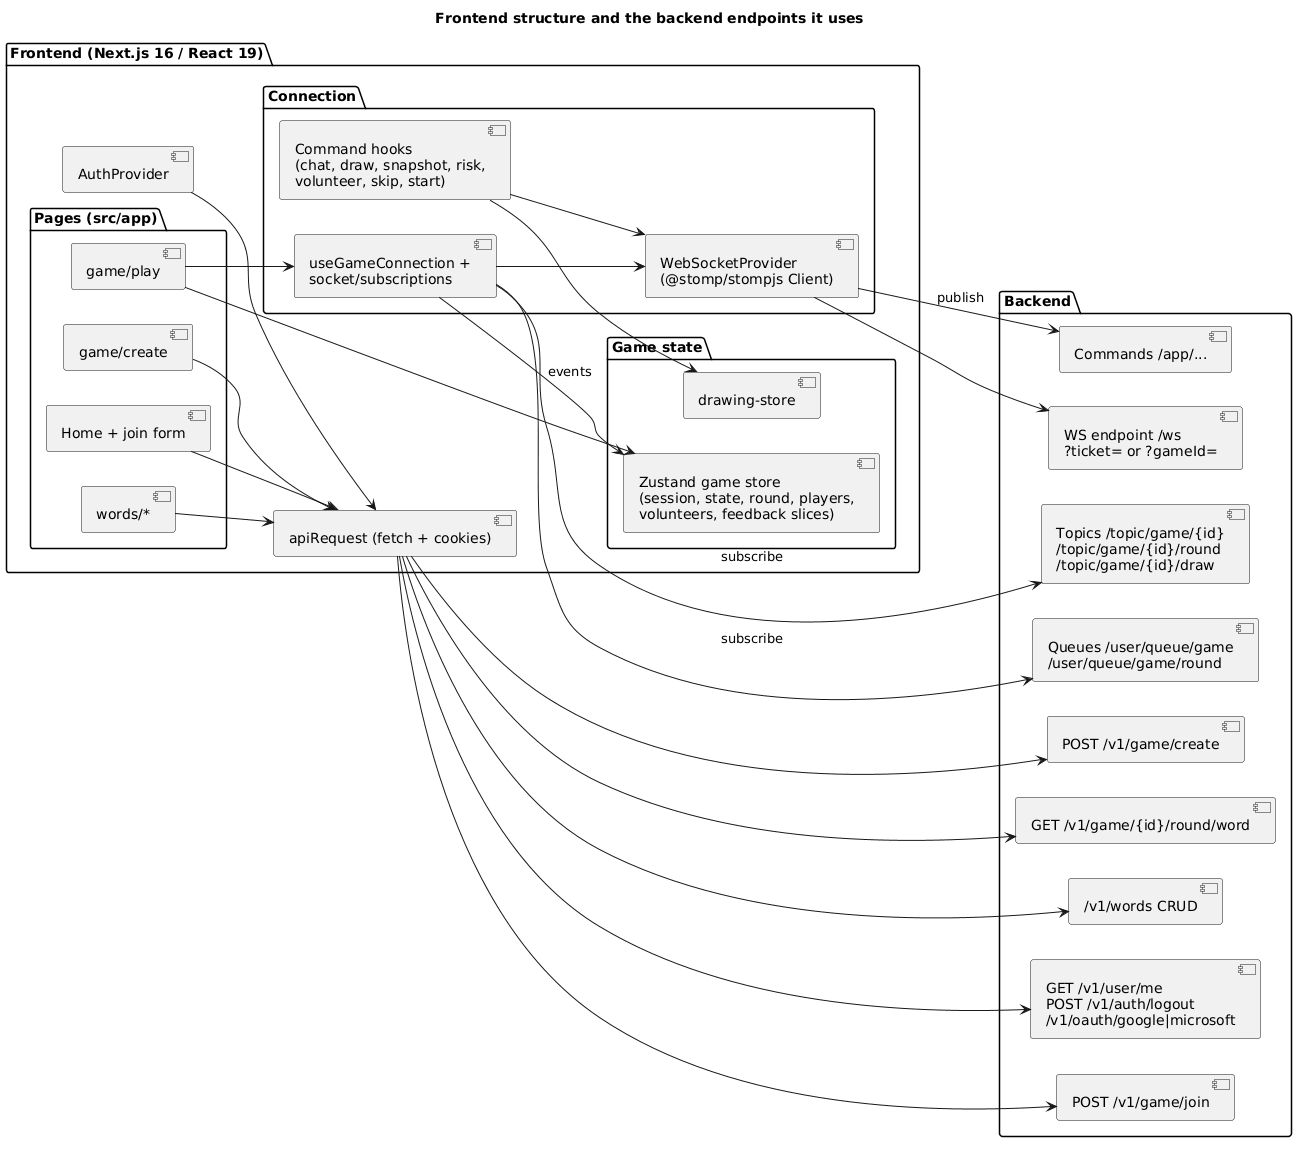

The diagram above was rendered by PlantUML. Its source (embedded in the PNG):
@startuml
title Frontend structure and the backend endpoints it uses
skinparam shadowing false
left to right direction

package "Frontend (Next.js 16 / React 19)" {
  package "Pages (src/app)" {
    [Home + join form] as Home
    [game/create] as Create
    [game/play] as Play
    [words/*] as Words
  }
  package "Game state" {
    [Zustand game store\n(session, state, round, players,\nvolunteers, feedback slices)] as Store
    [drawing-store] as DrawStore
  }
  package "Connection" {
    [WebSocketProvider\n(@stomp/stompjs Client)] as Stomp
    [useGameConnection +\nsocket/subscriptions] as Subs
    [Command hooks\n(chat, draw, snapshot, risk,\nvolunteer, skip, start)] as Cmds
  }
  [apiRequest (fetch + cookies)] as Api
  [AuthProvider] as AuthProv
}

package "Backend" {
  [POST /v1/game/join] as Join
  [POST /v1/game/create] as CreateApi
  [GET /v1/game/{id}/round/word] as WordApi
  [/v1/words CRUD] as WordsApi
  [GET /v1/user/me\nPOST /v1/auth/logout\n/v1/oauth/google|microsoft] as AuthApi
  [WS endpoint /ws\n?ticket= or ?gameId=] as Ws
  [Topics /topic/game/{id}\n/topic/game/{id}/round\n/topic/game/{id}/draw] as Topics
  [Queues /user/queue/game\n/user/queue/game/round] as Queues
  [Commands /app/...] as AppDest
}

Home --> Api
Create --> Api
Words --> Api
AuthProv --> Api
Api --> Join
Api --> CreateApi
Api --> WordApi
Api --> WordsApi
Api --> AuthApi
Play --> Subs
Subs --> Stomp
Stomp --> Ws
Subs --> Topics : subscribe
Subs --> Queues : subscribe
Cmds --> Stomp
Stomp --> AppDest : publish
Subs --> Store : events
Cmds --> DrawStore
Play --> Store
@enduml